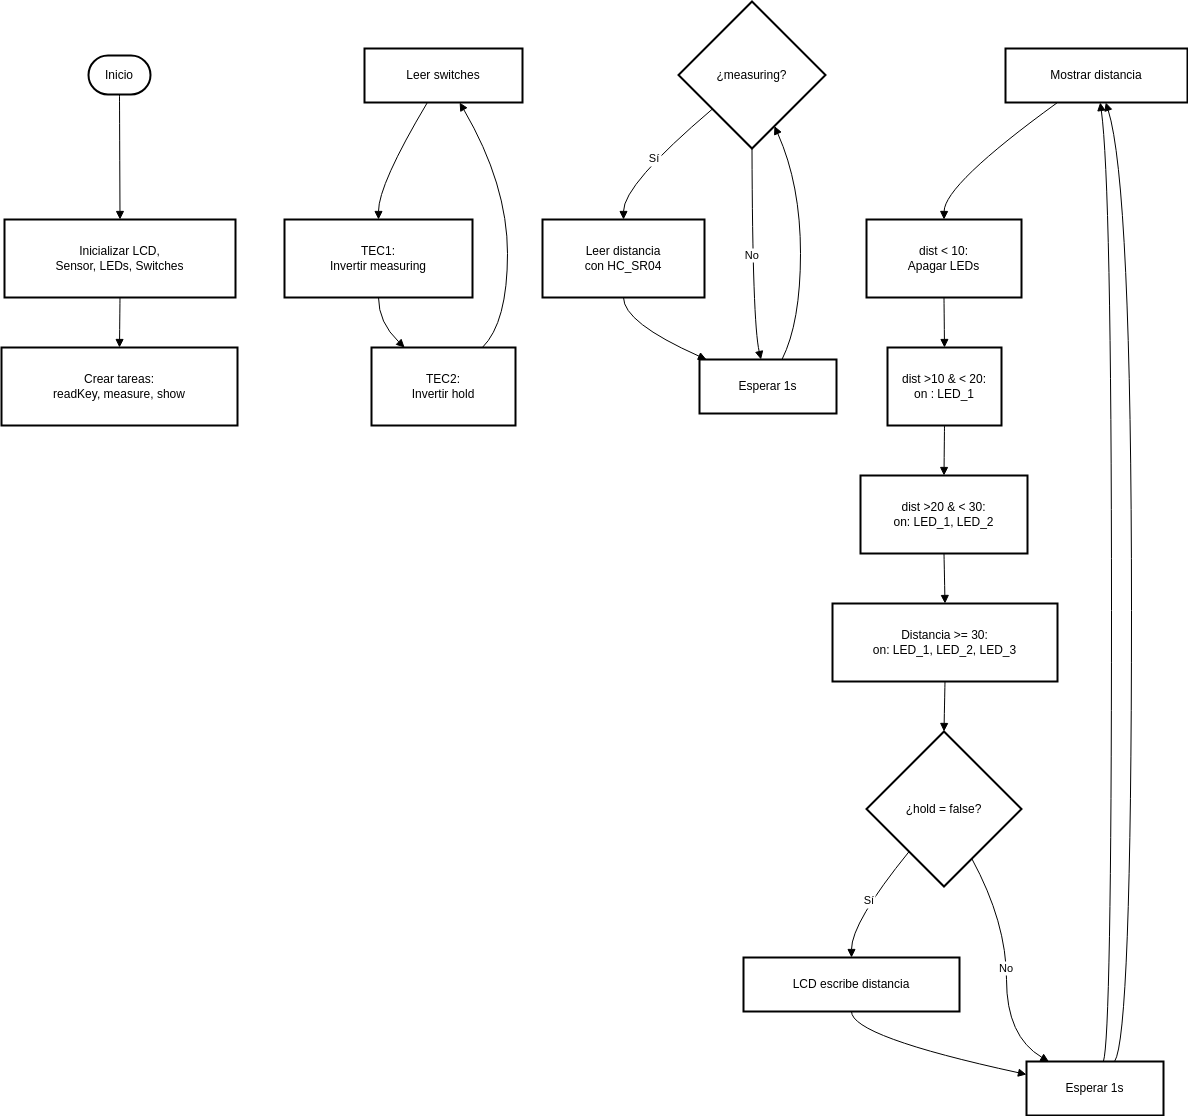

The diagram above was exported from draw.io. Its source (the exported page's mxGraphModel, read from the mxfile embedded in the PNG):
<mxGraphModel dx="872" dy="481" grid="1" gridSize="10" guides="1" tooltips="1" connect="1" arrows="1" fold="1" page="1" pageScale="1" pageWidth="827" pageHeight="1169" math="0" shadow="0">
  <root>
    <mxCell id="0" />
    <mxCell id="1" parent="0" />
    <mxCell id="DMoCi-nBAjy7WwEbR5sk-1" value="Inicio" style="rounded=1;whiteSpace=wrap;arcSize=50;strokeWidth=2;" vertex="1" parent="1">
      <mxGeometry x="107" y="74" width="62" height="39" as="geometry" />
    </mxCell>
    <mxCell id="DMoCi-nBAjy7WwEbR5sk-2" value="Inicializar LCD,&#10;Sensor, LEDs, Switches" style="whiteSpace=wrap;strokeWidth=2;" vertex="1" parent="1">
      <mxGeometry x="23" y="238" width="231" height="78" as="geometry" />
    </mxCell>
    <mxCell id="DMoCi-nBAjy7WwEbR5sk-3" value="Crear tareas:&#10;readKey, measure, show" style="whiteSpace=wrap;strokeWidth=2;" vertex="1" parent="1">
      <mxGeometry x="20" y="366" width="236" height="78" as="geometry" />
    </mxCell>
    <mxCell id="DMoCi-nBAjy7WwEbR5sk-4" value="Leer switches" style="whiteSpace=wrap;strokeWidth=2;" vertex="1" parent="1">
      <mxGeometry x="383" y="67" width="158" height="54" as="geometry" />
    </mxCell>
    <mxCell id="DMoCi-nBAjy7WwEbR5sk-5" value="TEC1:&#10;Invertir measuring" style="whiteSpace=wrap;strokeWidth=2;" vertex="1" parent="1">
      <mxGeometry x="303" y="238" width="188" height="78" as="geometry" />
    </mxCell>
    <mxCell id="DMoCi-nBAjy7WwEbR5sk-6" value="TEC2:&#10;Invertir hold" style="whiteSpace=wrap;strokeWidth=2;" vertex="1" parent="1">
      <mxGeometry x="390" y="366" width="144" height="78" as="geometry" />
    </mxCell>
    <mxCell id="DMoCi-nBAjy7WwEbR5sk-7" value="¿measuring?" style="rhombus;strokeWidth=2;whiteSpace=wrap;" vertex="1" parent="1">
      <mxGeometry x="697" y="20" width="147" height="147" as="geometry" />
    </mxCell>
    <mxCell id="DMoCi-nBAjy7WwEbR5sk-8" value="Leer distancia&#10;con HC_SR04" style="whiteSpace=wrap;strokeWidth=2;" vertex="1" parent="1">
      <mxGeometry x="561" y="238" width="162" height="78" as="geometry" />
    </mxCell>
    <mxCell id="DMoCi-nBAjy7WwEbR5sk-9" value="Esperar 1s" style="whiteSpace=wrap;strokeWidth=2;" vertex="1" parent="1">
      <mxGeometry x="718" y="378" width="137" height="54" as="geometry" />
    </mxCell>
    <mxCell id="DMoCi-nBAjy7WwEbR5sk-10" value="Mostrar distancia" style="whiteSpace=wrap;strokeWidth=2;" vertex="1" parent="1">
      <mxGeometry x="1024" y="67" width="182" height="54" as="geometry" />
    </mxCell>
    <mxCell id="DMoCi-nBAjy7WwEbR5sk-11" value="dist &lt; 10:&#10;Apagar LEDs" style="whiteSpace=wrap;strokeWidth=2;" vertex="1" parent="1">
      <mxGeometry x="885" y="238" width="155" height="78" as="geometry" />
    </mxCell>
    <mxCell id="DMoCi-nBAjy7WwEbR5sk-12" value="dist &gt;10 &amp; &lt; 20:&#10;on : LED_1" style="whiteSpace=wrap;strokeWidth=2;" vertex="1" parent="1">
      <mxGeometry x="906" y="366" width="114" height="78" as="geometry" />
    </mxCell>
    <mxCell id="DMoCi-nBAjy7WwEbR5sk-13" value="dist &gt;20 &amp; &lt; 30:&#10;on: LED_1, LED_2" style="whiteSpace=wrap;strokeWidth=2;" vertex="1" parent="1">
      <mxGeometry x="879" y="494" width="167" height="78" as="geometry" />
    </mxCell>
    <mxCell id="DMoCi-nBAjy7WwEbR5sk-14" value="Distancia &gt;= 30:&#10;on: LED_1, LED_2, LED_3" style="whiteSpace=wrap;strokeWidth=2;" vertex="1" parent="1">
      <mxGeometry x="851" y="622" width="225" height="78" as="geometry" />
    </mxCell>
    <mxCell id="DMoCi-nBAjy7WwEbR5sk-15" value="¿hold = false?" style="rhombus;strokeWidth=2;whiteSpace=wrap;" vertex="1" parent="1">
      <mxGeometry x="885" y="750" width="155" height="155" as="geometry" />
    </mxCell>
    <mxCell id="DMoCi-nBAjy7WwEbR5sk-16" value="LCD escribe distancia" style="whiteSpace=wrap;strokeWidth=2;" vertex="1" parent="1">
      <mxGeometry x="762" y="976" width="216" height="54" as="geometry" />
    </mxCell>
    <mxCell id="DMoCi-nBAjy7WwEbR5sk-17" value="Esperar 1s" style="whiteSpace=wrap;strokeWidth=2;" vertex="1" parent="1">
      <mxGeometry x="1045" y="1080" width="137" height="54" as="geometry" />
    </mxCell>
    <mxCell id="DMoCi-nBAjy7WwEbR5sk-18" value="" style="curved=1;startArrow=none;endArrow=block;exitX=0.5;exitY=1;entryX=0.5;entryY=0;rounded=0;" edge="1" parent="1" source="DMoCi-nBAjy7WwEbR5sk-1" target="DMoCi-nBAjy7WwEbR5sk-2">
      <mxGeometry relative="1" as="geometry">
        <Array as="points" />
      </mxGeometry>
    </mxCell>
    <mxCell id="DMoCi-nBAjy7WwEbR5sk-19" value="" style="curved=1;startArrow=none;endArrow=block;exitX=0.5;exitY=1;entryX=0.5;entryY=0;rounded=0;" edge="1" parent="1" source="DMoCi-nBAjy7WwEbR5sk-2" target="DMoCi-nBAjy7WwEbR5sk-3">
      <mxGeometry relative="1" as="geometry">
        <Array as="points" />
      </mxGeometry>
    </mxCell>
    <mxCell id="DMoCi-nBAjy7WwEbR5sk-20" value="" style="curved=1;startArrow=none;endArrow=block;exitX=0.4;exitY=0.99;entryX=0.5;entryY=0;rounded=0;" edge="1" parent="1" source="DMoCi-nBAjy7WwEbR5sk-4" target="DMoCi-nBAjy7WwEbR5sk-5">
      <mxGeometry relative="1" as="geometry">
        <Array as="points">
          <mxPoint x="397" y="203" />
        </Array>
      </mxGeometry>
    </mxCell>
    <mxCell id="DMoCi-nBAjy7WwEbR5sk-21" value="" style="curved=1;startArrow=none;endArrow=block;exitX=0.5;exitY=1;entryX=0.23;entryY=0;rounded=0;" edge="1" parent="1" source="DMoCi-nBAjy7WwEbR5sk-5" target="DMoCi-nBAjy7WwEbR5sk-6">
      <mxGeometry relative="1" as="geometry">
        <Array as="points">
          <mxPoint x="397" y="341" />
        </Array>
      </mxGeometry>
    </mxCell>
    <mxCell id="DMoCi-nBAjy7WwEbR5sk-22" value="" style="curved=1;startArrow=none;endArrow=block;exitX=0.77;exitY=0;entryX=0.6;entryY=0.99;rounded=0;" edge="1" parent="1" source="DMoCi-nBAjy7WwEbR5sk-6" target="DMoCi-nBAjy7WwEbR5sk-4">
      <mxGeometry relative="1" as="geometry">
        <Array as="points">
          <mxPoint x="526" y="341" />
          <mxPoint x="526" y="203" />
        </Array>
      </mxGeometry>
    </mxCell>
    <mxCell id="DMoCi-nBAjy7WwEbR5sk-23" value="Sí" style="curved=1;startArrow=none;endArrow=block;exitX=0;exitY=0.93;entryX=0.5;entryY=0;rounded=0;" edge="1" parent="1" source="DMoCi-nBAjy7WwEbR5sk-7" target="DMoCi-nBAjy7WwEbR5sk-8">
      <mxGeometry relative="1" as="geometry">
        <Array as="points">
          <mxPoint x="642" y="203" />
        </Array>
      </mxGeometry>
    </mxCell>
    <mxCell id="DMoCi-nBAjy7WwEbR5sk-24" value="" style="curved=1;startArrow=none;endArrow=block;exitX=0.5;exitY=1;entryX=0.06;entryY=0.01;rounded=0;" edge="1" parent="1" source="DMoCi-nBAjy7WwEbR5sk-8" target="DMoCi-nBAjy7WwEbR5sk-9">
      <mxGeometry relative="1" as="geometry">
        <Array as="points">
          <mxPoint x="642" y="341" />
        </Array>
      </mxGeometry>
    </mxCell>
    <mxCell id="DMoCi-nBAjy7WwEbR5sk-25" value="" style="curved=1;startArrow=none;endArrow=block;exitX=0.6;exitY=0.01;entryX=0.72;entryY=1;rounded=0;" edge="1" parent="1" source="DMoCi-nBAjy7WwEbR5sk-9" target="DMoCi-nBAjy7WwEbR5sk-7">
      <mxGeometry relative="1" as="geometry">
        <Array as="points">
          <mxPoint x="819" y="341" />
          <mxPoint x="819" y="203" />
        </Array>
      </mxGeometry>
    </mxCell>
    <mxCell id="DMoCi-nBAjy7WwEbR5sk-26" value="No" style="curved=1;startArrow=none;endArrow=block;exitX=0.5;exitY=1;entryX=0.45;entryY=0.01;rounded=0;" edge="1" parent="1" source="DMoCi-nBAjy7WwEbR5sk-7" target="DMoCi-nBAjy7WwEbR5sk-9">
      <mxGeometry relative="1" as="geometry">
        <Array as="points">
          <mxPoint x="771" y="341" />
        </Array>
      </mxGeometry>
    </mxCell>
    <mxCell id="DMoCi-nBAjy7WwEbR5sk-27" value="" style="curved=1;startArrow=none;endArrow=block;exitX=0.29;exitY=0.99;entryX=0.5;entryY=0;rounded=0;" edge="1" parent="1" source="DMoCi-nBAjy7WwEbR5sk-10" target="DMoCi-nBAjy7WwEbR5sk-11">
      <mxGeometry relative="1" as="geometry">
        <Array as="points">
          <mxPoint x="963" y="203" />
        </Array>
      </mxGeometry>
    </mxCell>
    <mxCell id="DMoCi-nBAjy7WwEbR5sk-28" value="" style="curved=1;startArrow=none;endArrow=block;exitX=0.5;exitY=1;entryX=0.5;entryY=0;rounded=0;" edge="1" parent="1" source="DMoCi-nBAjy7WwEbR5sk-11" target="DMoCi-nBAjy7WwEbR5sk-12">
      <mxGeometry relative="1" as="geometry">
        <Array as="points" />
      </mxGeometry>
    </mxCell>
    <mxCell id="DMoCi-nBAjy7WwEbR5sk-29" value="" style="curved=1;startArrow=none;endArrow=block;exitX=0.5;exitY=1;entryX=0.5;entryY=0;rounded=0;" edge="1" parent="1" source="DMoCi-nBAjy7WwEbR5sk-12" target="DMoCi-nBAjy7WwEbR5sk-13">
      <mxGeometry relative="1" as="geometry">
        <Array as="points" />
      </mxGeometry>
    </mxCell>
    <mxCell id="DMoCi-nBAjy7WwEbR5sk-30" value="" style="curved=1;startArrow=none;endArrow=block;exitX=0.5;exitY=1;entryX=0.5;entryY=0;rounded=0;" edge="1" parent="1" source="DMoCi-nBAjy7WwEbR5sk-13" target="DMoCi-nBAjy7WwEbR5sk-14">
      <mxGeometry relative="1" as="geometry">
        <Array as="points" />
      </mxGeometry>
    </mxCell>
    <mxCell id="DMoCi-nBAjy7WwEbR5sk-31" value="" style="curved=1;startArrow=none;endArrow=block;exitX=0.5;exitY=1;entryX=0.5;entryY=0;rounded=0;" edge="1" parent="1" source="DMoCi-nBAjy7WwEbR5sk-14" target="DMoCi-nBAjy7WwEbR5sk-15">
      <mxGeometry relative="1" as="geometry">
        <Array as="points" />
      </mxGeometry>
    </mxCell>
    <mxCell id="DMoCi-nBAjy7WwEbR5sk-32" value="Sí" style="curved=1;startArrow=none;endArrow=block;exitX=0.09;exitY=1;entryX=0.5;entryY=0.01;rounded=0;" edge="1" parent="1" source="DMoCi-nBAjy7WwEbR5sk-15" target="DMoCi-nBAjy7WwEbR5sk-16">
      <mxGeometry relative="1" as="geometry">
        <Array as="points">
          <mxPoint x="870" y="941" />
        </Array>
      </mxGeometry>
    </mxCell>
    <mxCell id="DMoCi-nBAjy7WwEbR5sk-33" value="" style="curved=1;startArrow=none;endArrow=block;exitX=0.5;exitY=1.01;entryX=0;entryY=0.24;rounded=0;" edge="1" parent="1" source="DMoCi-nBAjy7WwEbR5sk-16" target="DMoCi-nBAjy7WwEbR5sk-17">
      <mxGeometry relative="1" as="geometry">
        <Array as="points">
          <mxPoint x="870" y="1055" />
        </Array>
      </mxGeometry>
    </mxCell>
    <mxCell id="DMoCi-nBAjy7WwEbR5sk-34" value="" style="curved=1;startArrow=none;endArrow=block;exitX=0.56;exitY=0.01;entryX=0.52;entryY=0.99;rounded=0;" edge="1" parent="1" source="DMoCi-nBAjy7WwEbR5sk-17" target="DMoCi-nBAjy7WwEbR5sk-10">
      <mxGeometry relative="1" as="geometry">
        <Array as="points">
          <mxPoint x="1130" y="1055" />
          <mxPoint x="1130" y="203" />
        </Array>
      </mxGeometry>
    </mxCell>
    <mxCell id="DMoCi-nBAjy7WwEbR5sk-35" value="No" style="curved=1;startArrow=none;endArrow=block;exitX=0.78;exitY=1;entryX=0.17;entryY=0.01;rounded=0;" edge="1" parent="1" source="DMoCi-nBAjy7WwEbR5sk-15" target="DMoCi-nBAjy7WwEbR5sk-17">
      <mxGeometry relative="1" as="geometry">
        <Array as="points">
          <mxPoint x="1025" y="941" />
          <mxPoint x="1025" y="1055" />
        </Array>
      </mxGeometry>
    </mxCell>
    <mxCell id="DMoCi-nBAjy7WwEbR5sk-36" value="" style="curved=1;startArrow=none;endArrow=block;exitX=0.64;exitY=0.01;entryX=0.55;entryY=0.99;rounded=0;" edge="1" parent="1" source="DMoCi-nBAjy7WwEbR5sk-17" target="DMoCi-nBAjy7WwEbR5sk-10">
      <mxGeometry relative="1" as="geometry">
        <Array as="points">
          <mxPoint x="1150" y="1055" />
          <mxPoint x="1150" y="203" />
        </Array>
      </mxGeometry>
    </mxCell>
  </root>
</mxGraphModel>